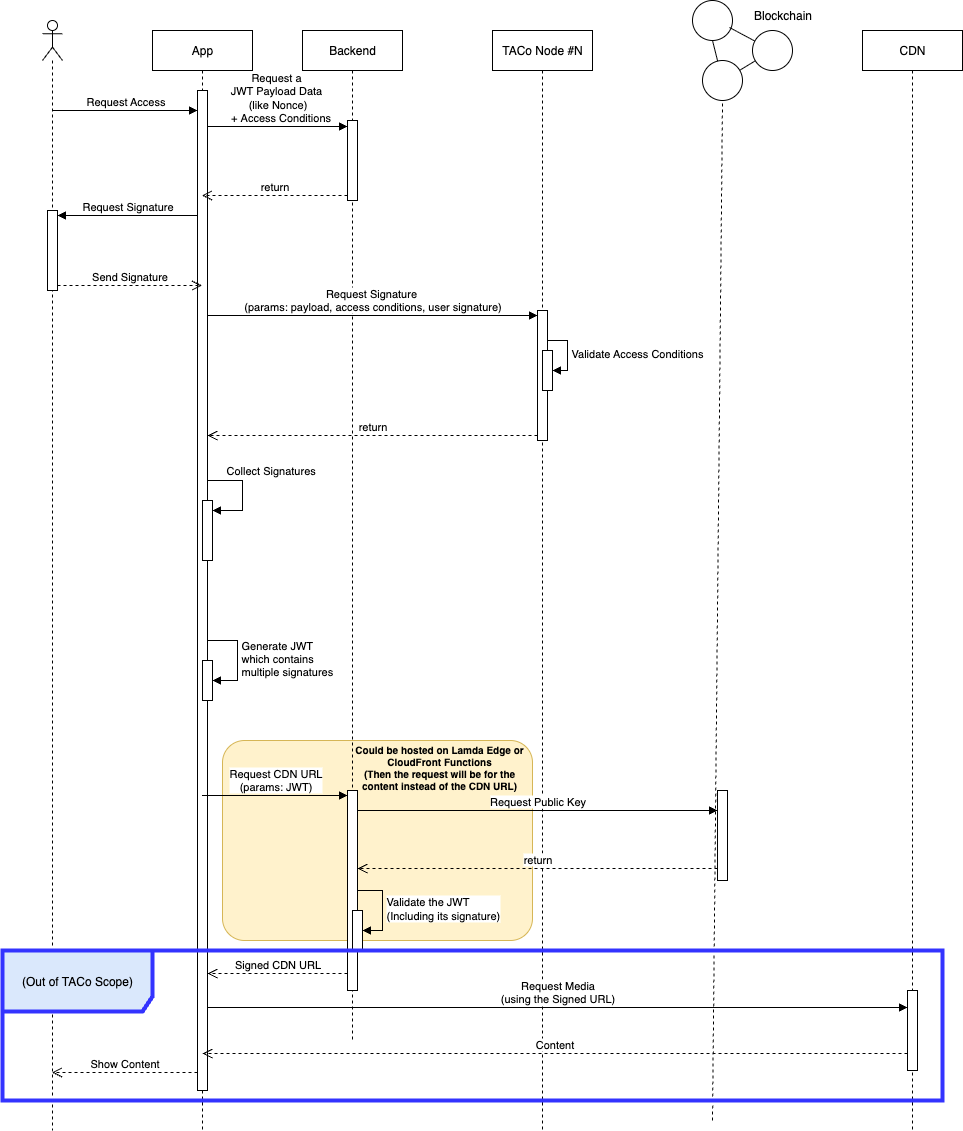

The diagram above was exported from draw.io. Its source (the exported page's mxGraphModel, read from the mxfile embedded in the PNG):
<mxGraphModel dx="2066" dy="1166" grid="1" gridSize="10" guides="1" tooltips="1" connect="1" arrows="1" fold="1" page="1" pageScale="1" pageWidth="850" pageHeight="1100" math="0" shadow="0">
  <root>
    <mxCell id="0" />
    <mxCell id="1" parent="0" />
    <mxCell id="IXPfpi8qvGNGpnuhLKWn-13" value="Request&amp;nbsp;&lt;span style=&quot;background-color: light-dark(#ffffff, var(--ge-dark-color, #121212)); color: light-dark(rgb(0, 0, 0), rgb(255, 255, 255));&quot;&gt;a&amp;nbsp;&lt;/span&gt;&lt;div&gt;&lt;span style=&quot;background-color: light-dark(#ffffff, var(--ge-dark-color, #121212)); color: light-dark(rgb(0, 0, 0), rgb(255, 255, 255));&quot;&gt;J&lt;/span&gt;&lt;span style=&quot;background-color: light-dark(#ffffff, var(--ge-dark-color, #121212)); color: light-dark(rgb(0, 0, 0), rgb(255, 255, 255));&quot;&gt;WT Payload Data&amp;nbsp;&lt;/span&gt;&lt;/div&gt;&lt;div&gt;&lt;span style=&quot;background-color: light-dark(#ffffff, var(--ge-dark-color, #121212)); color: light-dark(rgb(0, 0, 0), rgb(255, 255, 255));&quot;&gt;(like Nonce)&lt;/span&gt;&lt;div&gt;&lt;span style=&quot;background-color: light-dark(#ffffff, var(--ge-dark-color, #121212)); color: light-dark(rgb(0, 0, 0), rgb(255, 255, 255));&quot;&gt;&amp;nbsp; +&amp;nbsp;&lt;/span&gt;&lt;span style=&quot;background-color: light-dark(#ffffff, var(--ge-dark-color, #121212)); color: light-dark(rgb(0, 0, 0), rgb(255, 255, 255));&quot;&gt;Access Conditions&lt;/span&gt;&lt;/div&gt;&lt;/div&gt;" style="html=1;verticalAlign=bottom;endArrow=block;curved=0;rounded=0;" parent="1" target="IXPfpi8qvGNGpnuhLKWn-12" edge="1">
      <mxGeometry relative="1" as="geometry">
        <mxPoint x="223.5" y="136" as="sourcePoint" />
        <mxPoint x="369" y="136" as="targetPoint" />
      </mxGeometry>
    </mxCell>
    <mxCell id="2AlAYV9MeF5SSLleV1dR-1" value="" style="rounded=1;whiteSpace=wrap;html=1;arcSize=11;align=center;fillColor=#fff2cc;strokeColor=#d6b656;" parent="1" vertex="1">
      <mxGeometry x="240" y="750" width="310" height="200" as="geometry" />
    </mxCell>
    <mxCell id="IXPfpi8qvGNGpnuhLKWn-7" value="App" style="shape=umlLifeline;perimeter=lifelinePerimeter;whiteSpace=wrap;html=1;container=1;dropTarget=0;collapsible=0;recursiveResize=0;outlineConnect=0;portConstraint=eastwest;newEdgeStyle={&quot;curved&quot;:0,&quot;rounded&quot;:0};" parent="1" vertex="1">
      <mxGeometry x="170" y="40" width="100" height="1100" as="geometry" />
    </mxCell>
    <mxCell id="IXPfpi8qvGNGpnuhLKWn-16" value="" style="html=1;points=[[0,0,0,0,5],[0,1,0,0,-5],[1,0,0,0,5],[1,1,0,0,-5]];perimeter=orthogonalPerimeter;outlineConnect=0;targetShapes=umlLifeline;portConstraint=eastwest;newEdgeStyle={&quot;curved&quot;:0,&quot;rounded&quot;:0};" parent="IXPfpi8qvGNGpnuhLKWn-7" vertex="1">
      <mxGeometry x="45" y="60" width="10" height="1000" as="geometry" />
    </mxCell>
    <mxCell id="IXPfpi8qvGNGpnuhLKWn-30" value="" style="html=1;points=[[0,0,0,0,5],[0,1,0,0,-5],[1,0,0,0,5],[1,1,0,0,-5]];perimeter=orthogonalPerimeter;outlineConnect=0;targetShapes=umlLifeline;portConstraint=eastwest;newEdgeStyle={&quot;curved&quot;:0,&quot;rounded&quot;:0};" parent="IXPfpi8qvGNGpnuhLKWn-7" vertex="1">
      <mxGeometry x="50" y="470" width="10" height="60" as="geometry" />
    </mxCell>
    <mxCell id="IXPfpi8qvGNGpnuhLKWn-31" value="Collect Signatures" style="html=1;align=left;spacingLeft=2;endArrow=block;rounded=0;edgeStyle=orthogonalEdgeStyle;curved=0;rounded=0;" parent="IXPfpi8qvGNGpnuhLKWn-7" target="IXPfpi8qvGNGpnuhLKWn-30" edge="1">
      <mxGeometry x="-0.6842" y="10" relative="1" as="geometry">
        <mxPoint x="55" y="450" as="sourcePoint" />
        <Array as="points">
          <mxPoint x="90" y="450" />
          <mxPoint x="90" y="480" />
        </Array>
        <mxPoint as="offset" />
      </mxGeometry>
    </mxCell>
    <mxCell id="IXPfpi8qvGNGpnuhLKWn-33" value="" style="html=1;points=[[0,0,0,0,5],[0,1,0,0,-5],[1,0,0,0,5],[1,1,0,0,-5]];perimeter=orthogonalPerimeter;outlineConnect=0;targetShapes=umlLifeline;portConstraint=eastwest;newEdgeStyle={&quot;curved&quot;:0,&quot;rounded&quot;:0};" parent="IXPfpi8qvGNGpnuhLKWn-7" vertex="1">
      <mxGeometry x="50" y="630" width="10" height="40" as="geometry" />
    </mxCell>
    <mxCell id="IXPfpi8qvGNGpnuhLKWn-34" value="Generate JWT&lt;div&gt;which contains&amp;nbsp;&lt;/div&gt;&lt;div&gt;multiple signatures&lt;/div&gt;" style="html=1;align=left;spacingLeft=2;endArrow=block;rounded=0;edgeStyle=orthogonalEdgeStyle;curved=0;rounded=0;" parent="IXPfpi8qvGNGpnuhLKWn-7" source="IXPfpi8qvGNGpnuhLKWn-16" target="IXPfpi8qvGNGpnuhLKWn-33" edge="1">
      <mxGeometry relative="1" as="geometry">
        <mxPoint x="55" y="610" as="sourcePoint" />
        <Array as="points">
          <mxPoint x="85" y="610" />
          <mxPoint x="85" y="650" />
        </Array>
      </mxGeometry>
    </mxCell>
    <mxCell id="IXPfpi8qvGNGpnuhLKWn-8" value="Backend" style="shape=umlLifeline;perimeter=lifelinePerimeter;whiteSpace=wrap;html=1;container=1;dropTarget=0;collapsible=0;recursiveResize=0;outlineConnect=0;portConstraint=eastwest;newEdgeStyle={&quot;curved&quot;:0,&quot;rounded&quot;:0};" parent="1" vertex="1">
      <mxGeometry x="320" y="40" width="100" height="1010" as="geometry" />
    </mxCell>
    <mxCell id="IXPfpi8qvGNGpnuhLKWn-12" value="" style="html=1;points=[[0,0,0,0,5],[0,1,0,0,-5],[1,0,0,0,5],[1,1,0,0,-5]];perimeter=orthogonalPerimeter;outlineConnect=0;targetShapes=umlLifeline;portConstraint=eastwest;newEdgeStyle={&quot;curved&quot;:0,&quot;rounded&quot;:0};" parent="IXPfpi8qvGNGpnuhLKWn-8" vertex="1">
      <mxGeometry x="45" y="90" width="10" height="80" as="geometry" />
    </mxCell>
    <mxCell id="IXPfpi8qvGNGpnuhLKWn-35" value="" style="html=1;points=[[0,0,0,0,5],[0,1,0,0,-5],[1,0,0,0,5],[1,1,0,0,-5]];perimeter=orthogonalPerimeter;outlineConnect=0;targetShapes=umlLifeline;portConstraint=eastwest;newEdgeStyle={&quot;curved&quot;:0,&quot;rounded&quot;:0};" parent="IXPfpi8qvGNGpnuhLKWn-8" vertex="1">
      <mxGeometry x="45" y="760" width="10" height="200" as="geometry" />
    </mxCell>
    <mxCell id="IXPfpi8qvGNGpnuhLKWn-57" value="" style="html=1;points=[[0,0,0,0,5],[0,1,0,0,-5],[1,0,0,0,5],[1,1,0,0,-5]];perimeter=orthogonalPerimeter;outlineConnect=0;targetShapes=umlLifeline;portConstraint=eastwest;newEdgeStyle={&quot;curved&quot;:0,&quot;rounded&quot;:0};" parent="IXPfpi8qvGNGpnuhLKWn-8" vertex="1">
      <mxGeometry x="50" y="880" width="10" height="40" as="geometry" />
    </mxCell>
    <mxCell id="IXPfpi8qvGNGpnuhLKWn-58" value="Validate the JWT&lt;div&gt;(Including its signature)&lt;/div&gt;" style="html=1;align=left;spacingLeft=2;endArrow=block;rounded=0;edgeStyle=orthogonalEdgeStyle;curved=0;rounded=0;" parent="IXPfpi8qvGNGpnuhLKWn-8" source="IXPfpi8qvGNGpnuhLKWn-35" target="IXPfpi8qvGNGpnuhLKWn-57" edge="1">
      <mxGeometry relative="1" as="geometry">
        <mxPoint x="50" y="860" as="sourcePoint" />
        <Array as="points">
          <mxPoint x="80" y="860" />
          <mxPoint x="80" y="900" />
        </Array>
      </mxGeometry>
    </mxCell>
    <mxCell id="IXPfpi8qvGNGpnuhLKWn-10" value="" style="shape=umlLifeline;perimeter=lifelinePerimeter;whiteSpace=wrap;html=1;container=1;dropTarget=0;collapsible=0;recursiveResize=0;outlineConnect=0;portConstraint=eastwest;newEdgeStyle={&quot;curved&quot;:0,&quot;rounded&quot;:0};participant=umlActor;" parent="1" vertex="1">
      <mxGeometry x="60" y="30" width="20" height="1110" as="geometry" />
    </mxCell>
    <mxCell id="IXPfpi8qvGNGpnuhLKWn-19" value="" style="html=1;points=[[0,0,0,0,5],[0,1,0,0,-5],[1,0,0,0,5],[1,1,0,0,-5]];perimeter=orthogonalPerimeter;outlineConnect=0;targetShapes=umlLifeline;portConstraint=eastwest;newEdgeStyle={&quot;curved&quot;:0,&quot;rounded&quot;:0};" parent="IXPfpi8qvGNGpnuhLKWn-10" vertex="1">
      <mxGeometry x="5" y="190" width="10" height="80" as="geometry" />
    </mxCell>
    <mxCell id="IXPfpi8qvGNGpnuhLKWn-14" value="return" style="html=1;verticalAlign=bottom;endArrow=open;dashed=1;endSize=8;curved=0;rounded=0;exitX=0;exitY=1;exitDx=0;exitDy=-5;" parent="1" source="IXPfpi8qvGNGpnuhLKWn-12" target="IXPfpi8qvGNGpnuhLKWn-7" edge="1">
      <mxGeometry relative="1" as="geometry">
        <mxPoint x="165" y="185" as="targetPoint" />
      </mxGeometry>
    </mxCell>
    <mxCell id="IXPfpi8qvGNGpnuhLKWn-15" value="TACo Node #N" style="shape=umlLifeline;perimeter=lifelinePerimeter;whiteSpace=wrap;html=1;container=1;dropTarget=0;collapsible=0;recursiveResize=0;outlineConnect=0;portConstraint=eastwest;newEdgeStyle={&quot;curved&quot;:0,&quot;rounded&quot;:0};" parent="1" vertex="1">
      <mxGeometry x="510" y="40" width="100" height="1100" as="geometry" />
    </mxCell>
    <mxCell id="IXPfpi8qvGNGpnuhLKWn-25" value="" style="html=1;points=[[0,0,0,0,5],[0,1,0,0,-5],[1,0,0,0,5],[1,1,0,0,-5]];perimeter=orthogonalPerimeter;outlineConnect=0;targetShapes=umlLifeline;portConstraint=eastwest;newEdgeStyle={&quot;curved&quot;:0,&quot;rounded&quot;:0};" parent="IXPfpi8qvGNGpnuhLKWn-15" vertex="1">
      <mxGeometry x="45" y="280" width="10" height="130" as="geometry" />
    </mxCell>
    <mxCell id="IXPfpi8qvGNGpnuhLKWn-28" value="" style="html=1;points=[[0,0,0,0,5],[0,1,0,0,-5],[1,0,0,0,5],[1,1,0,0,-5]];perimeter=orthogonalPerimeter;outlineConnect=0;targetShapes=umlLifeline;portConstraint=eastwest;newEdgeStyle={&quot;curved&quot;:0,&quot;rounded&quot;:0};" parent="IXPfpi8qvGNGpnuhLKWn-15" vertex="1">
      <mxGeometry x="50" y="320" width="10" height="40" as="geometry" />
    </mxCell>
    <mxCell id="IXPfpi8qvGNGpnuhLKWn-29" value="Validate Access Conditions" style="html=1;align=left;spacingLeft=2;endArrow=block;rounded=0;edgeStyle=orthogonalEdgeStyle;curved=0;rounded=0;" parent="IXPfpi8qvGNGpnuhLKWn-15" source="IXPfpi8qvGNGpnuhLKWn-25" target="IXPfpi8qvGNGpnuhLKWn-28" edge="1">
      <mxGeometry relative="1" as="geometry">
        <mxPoint x="45" y="300" as="sourcePoint" />
        <Array as="points">
          <mxPoint x="75" y="310" />
          <mxPoint x="75" y="340" />
        </Array>
      </mxGeometry>
    </mxCell>
    <mxCell id="IXPfpi8qvGNGpnuhLKWn-17" value="Request Access" style="html=1;verticalAlign=bottom;endArrow=block;curved=0;rounded=0;entryX=0;entryY=0;entryDx=0;entryDy=5;" parent="1" edge="1">
      <mxGeometry relative="1" as="geometry">
        <mxPoint x="69.5" y="120.00000000000136" as="sourcePoint" />
        <mxPoint x="215" y="120.00000000000136" as="targetPoint" />
      </mxGeometry>
    </mxCell>
    <mxCell id="IXPfpi8qvGNGpnuhLKWn-20" value="Request Signature" style="html=1;verticalAlign=bottom;endArrow=block;curved=0;rounded=0;entryX=1;entryY=0;entryDx=0;entryDy=5;" parent="1" source="IXPfpi8qvGNGpnuhLKWn-16" target="IXPfpi8qvGNGpnuhLKWn-19" edge="1">
      <mxGeometry relative="1" as="geometry">
        <mxPoint x="180" y="235" as="sourcePoint" />
      </mxGeometry>
    </mxCell>
    <mxCell id="IXPfpi8qvGNGpnuhLKWn-21" value="Send Signature" style="html=1;verticalAlign=bottom;endArrow=open;dashed=1;endSize=8;curved=0;rounded=0;exitX=1;exitY=1;exitDx=0;exitDy=-5;" parent="1" source="IXPfpi8qvGNGpnuhLKWn-19" target="IXPfpi8qvGNGpnuhLKWn-7" edge="1">
      <mxGeometry relative="1" as="geometry">
        <mxPoint x="220" y="265" as="targetPoint" />
      </mxGeometry>
    </mxCell>
    <mxCell id="IXPfpi8qvGNGpnuhLKWn-26" value="Request Signature&amp;nbsp;&lt;div&gt;(params: payload, access conditions, user signature)&lt;/div&gt;" style="html=1;verticalAlign=bottom;endArrow=block;curved=0;rounded=0;entryX=0;entryY=0;entryDx=0;entryDy=5;" parent="1" source="IXPfpi8qvGNGpnuhLKWn-16" target="IXPfpi8qvGNGpnuhLKWn-25" edge="1">
      <mxGeometry relative="1" as="geometry">
        <mxPoint x="435" y="325" as="sourcePoint" />
      </mxGeometry>
    </mxCell>
    <mxCell id="IXPfpi8qvGNGpnuhLKWn-27" value="return" style="html=1;verticalAlign=bottom;endArrow=open;dashed=1;endSize=8;curved=0;rounded=0;exitX=0;exitY=1;exitDx=0;exitDy=-5;" parent="1" source="IXPfpi8qvGNGpnuhLKWn-25" target="IXPfpi8qvGNGpnuhLKWn-16" edge="1">
      <mxGeometry relative="1" as="geometry">
        <mxPoint x="435" y="395" as="targetPoint" />
      </mxGeometry>
    </mxCell>
    <mxCell id="IXPfpi8qvGNGpnuhLKWn-36" value="Request CDN URL&lt;div&gt;(params: JWT)&lt;/div&gt;" style="html=1;verticalAlign=bottom;endArrow=block;curved=0;rounded=0;entryX=0;entryY=0;entryDx=0;entryDy=5;" parent="1" source="IXPfpi8qvGNGpnuhLKWn-7" target="IXPfpi8qvGNGpnuhLKWn-35" edge="1">
      <mxGeometry relative="1" as="geometry">
        <mxPoint x="295" y="805" as="sourcePoint" />
      </mxGeometry>
    </mxCell>
    <mxCell id="IXPfpi8qvGNGpnuhLKWn-37" value="Signed CDN URL" style="html=1;verticalAlign=bottom;endArrow=open;dashed=1;endSize=8;curved=0;rounded=0;exitX=0;exitY=1;exitDx=0;exitDy=-5;" parent="1" edge="1">
      <mxGeometry relative="1" as="geometry">
        <mxPoint x="225" y="983" as="targetPoint" />
        <mxPoint x="365" y="983" as="sourcePoint" />
      </mxGeometry>
    </mxCell>
    <mxCell id="IXPfpi8qvGNGpnuhLKWn-52" value="" style="endArrow=none;dashed=1;html=1;rounded=0;entryX=0.5;entryY=1;entryDx=0;entryDy=0;" parent="1" target="IXPfpi8qvGNGpnuhLKWn-43" edge="1">
      <mxGeometry width="50" height="50" relative="1" as="geometry">
        <mxPoint x="730" y="1130" as="sourcePoint" />
        <mxPoint x="700" y="680" as="targetPoint" />
      </mxGeometry>
    </mxCell>
    <mxCell id="IXPfpi8qvGNGpnuhLKWn-53" value="" style="group" parent="1" vertex="1" connectable="0">
      <mxGeometry x="710" y="10" width="130" height="100" as="geometry" />
    </mxCell>
    <mxCell id="IXPfpi8qvGNGpnuhLKWn-43" value="" style="ellipse;whiteSpace=wrap;html=1;" parent="IXPfpi8qvGNGpnuhLKWn-53" vertex="1">
      <mxGeometry x="10" y="60" width="40" height="40" as="geometry" />
    </mxCell>
    <mxCell id="IXPfpi8qvGNGpnuhLKWn-44" value="" style="ellipse;whiteSpace=wrap;html=1;" parent="IXPfpi8qvGNGpnuhLKWn-53" vertex="1">
      <mxGeometry x="60" y="30" width="40" height="40" as="geometry" />
    </mxCell>
    <mxCell id="IXPfpi8qvGNGpnuhLKWn-45" value="" style="ellipse;whiteSpace=wrap;html=1;" parent="IXPfpi8qvGNGpnuhLKWn-53" vertex="1">
      <mxGeometry width="40" height="40" as="geometry" />
    </mxCell>
    <mxCell id="IXPfpi8qvGNGpnuhLKWn-47" value="" style="endArrow=none;html=1;rounded=0;entryX=0.5;entryY=1;entryDx=0;entryDy=0;" parent="IXPfpi8qvGNGpnuhLKWn-53" source="IXPfpi8qvGNGpnuhLKWn-43" target="IXPfpi8qvGNGpnuhLKWn-45" edge="1">
      <mxGeometry width="50" height="50" relative="1" as="geometry">
        <mxPoint x="30" y="150" as="sourcePoint" />
        <mxPoint x="80" y="100" as="targetPoint" />
      </mxGeometry>
    </mxCell>
    <mxCell id="IXPfpi8qvGNGpnuhLKWn-48" value="" style="endArrow=none;html=1;rounded=0;entryX=0.925;entryY=0.675;entryDx=0;entryDy=0;entryPerimeter=0;" parent="IXPfpi8qvGNGpnuhLKWn-53" source="IXPfpi8qvGNGpnuhLKWn-44" target="IXPfpi8qvGNGpnuhLKWn-45" edge="1">
      <mxGeometry width="50" height="50" relative="1" as="geometry">
        <mxPoint x="35" y="71" as="sourcePoint" />
        <mxPoint x="30" y="50" as="targetPoint" />
      </mxGeometry>
    </mxCell>
    <mxCell id="IXPfpi8qvGNGpnuhLKWn-49" value="" style="endArrow=none;html=1;rounded=0;" parent="IXPfpi8qvGNGpnuhLKWn-53" source="IXPfpi8qvGNGpnuhLKWn-43" target="IXPfpi8qvGNGpnuhLKWn-44" edge="1">
      <mxGeometry width="50" height="50" relative="1" as="geometry">
        <mxPoint x="45" y="81" as="sourcePoint" />
        <mxPoint x="40" y="60" as="targetPoint" />
      </mxGeometry>
    </mxCell>
    <mxCell id="IXPfpi8qvGNGpnuhLKWn-50" value="Blockchain" style="text;html=1;align=center;verticalAlign=middle;resizable=0;points=[];autosize=1;strokeColor=none;fillColor=none;" parent="IXPfpi8qvGNGpnuhLKWn-53" vertex="1">
      <mxGeometry x="50" width="80" height="30" as="geometry" />
    </mxCell>
    <mxCell id="IXPfpi8qvGNGpnuhLKWn-54" value="" style="html=1;points=[[0,0,0,0,5],[0,1,0,0,-5],[1,0,0,0,5],[1,1,0,0,-5]];perimeter=orthogonalPerimeter;outlineConnect=0;targetShapes=umlLifeline;portConstraint=eastwest;newEdgeStyle={&quot;curved&quot;:0,&quot;rounded&quot;:0};" parent="1" vertex="1">
      <mxGeometry x="735" y="800" width="10" height="90" as="geometry" />
    </mxCell>
    <mxCell id="IXPfpi8qvGNGpnuhLKWn-55" value="Request Public Key" style="html=1;verticalAlign=bottom;endArrow=block;curved=0;rounded=0;" parent="1" source="IXPfpi8qvGNGpnuhLKWn-35" target="IXPfpi8qvGNGpnuhLKWn-54" edge="1">
      <mxGeometry relative="1" as="geometry">
        <mxPoint x="665" y="805" as="sourcePoint" />
        <Array as="points">
          <mxPoint x="560" y="820" />
        </Array>
      </mxGeometry>
    </mxCell>
    <mxCell id="IXPfpi8qvGNGpnuhLKWn-56" value="return" style="html=1;verticalAlign=bottom;endArrow=open;dashed=1;endSize=8;curved=0;rounded=0;exitX=0;exitY=1;exitDx=0;exitDy=-5;" parent="1" edge="1">
      <mxGeometry relative="1" as="geometry">
        <mxPoint x="375" y="878" as="targetPoint" />
        <mxPoint x="735" y="878" as="sourcePoint" />
      </mxGeometry>
    </mxCell>
    <mxCell id="ZGTrjmYy5cNbBhnpopba-2" value="CDN" style="shape=umlLifeline;perimeter=lifelinePerimeter;whiteSpace=wrap;html=1;container=1;dropTarget=0;collapsible=0;recursiveResize=0;outlineConnect=0;portConstraint=eastwest;newEdgeStyle={&quot;curved&quot;:0,&quot;rounded&quot;:0};" parent="1" vertex="1">
      <mxGeometry x="880" y="40" width="100" height="1100" as="geometry" />
    </mxCell>
    <mxCell id="ZGTrjmYy5cNbBhnpopba-7" value="Show Content" style="html=1;verticalAlign=bottom;endArrow=open;dashed=1;endSize=8;curved=0;rounded=0;" parent="1" edge="1">
      <mxGeometry relative="1" as="geometry">
        <mxPoint x="69.5" y="1082" as="targetPoint" />
        <mxPoint x="215" y="1082" as="sourcePoint" />
        <Array as="points" />
      </mxGeometry>
    </mxCell>
    <mxCell id="ZGTrjmYy5cNbBhnpopba-8" value="" style="html=1;points=[[0,0,0,0,5],[0,1,0,0,-5],[1,0,0,0,5],[1,1,0,0,-5]];perimeter=orthogonalPerimeter;outlineConnect=0;targetShapes=umlLifeline;portConstraint=eastwest;newEdgeStyle={&quot;curved&quot;:0,&quot;rounded&quot;:0};" parent="1" vertex="1">
      <mxGeometry x="925" y="1000" width="10" height="80" as="geometry" />
    </mxCell>
    <mxCell id="ZGTrjmYy5cNbBhnpopba-9" value="Request Media&lt;div&gt;(using the Signed URL)&lt;/div&gt;" style="html=1;verticalAlign=bottom;endArrow=block;curved=0;rounded=0;" parent="1" target="ZGTrjmYy5cNbBhnpopba-8" edge="1">
      <mxGeometry relative="1" as="geometry">
        <mxPoint x="225" y="1017" as="sourcePoint" />
      </mxGeometry>
    </mxCell>
    <mxCell id="ZGTrjmYy5cNbBhnpopba-10" value="Content" style="html=1;verticalAlign=bottom;endArrow=open;dashed=1;endSize=8;curved=0;rounded=0;" parent="1" source="ZGTrjmYy5cNbBhnpopba-8" edge="1">
      <mxGeometry relative="1" as="geometry">
        <mxPoint x="220" y="1063" as="targetPoint" />
        <mxPoint x="930" y="1062" as="sourcePoint" />
        <Array as="points">
          <mxPoint x="570" y="1063" />
        </Array>
      </mxGeometry>
    </mxCell>
    <mxCell id="ZGTrjmYy5cNbBhnpopba-11" value="&lt;div&gt;(Out of TACo Scope)&lt;/div&gt;" style="shape=umlFrame;whiteSpace=wrap;html=1;pointerEvents=0;width=150;height=61;fillColor=#dae8fc;strokeColor=#3333FF;strokeWidth=4;" parent="1" vertex="1">
      <mxGeometry x="20" y="960" width="940" height="150" as="geometry" />
    </mxCell>
    <mxCell id="2AlAYV9MeF5SSLleV1dR-2" value="Could be hosted on Lamda Edge or CloudFront Functions&lt;br&gt;(Then the request will be for the content instead of the CDN URL)" style="text;align=center;verticalAlign=middle;whiteSpace=wrap;rounded=0;html=1;fontStyle=1;fontSize=10;" parent="1" vertex="1">
      <mxGeometry x="367" y="751" width="180" height="50" as="geometry" />
    </mxCell>
  </root>
</mxGraphModel>